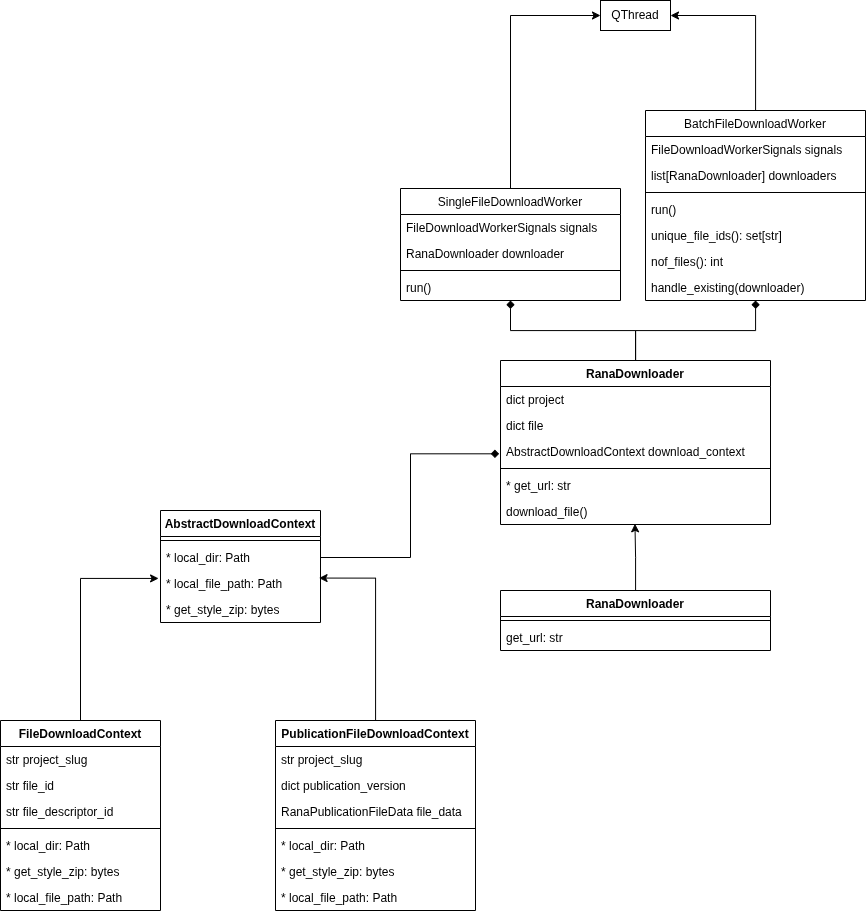

The diagram above was exported from draw.io. Its source (the exported page's mxGraphModel, read from the mxfile embedded in the PNG):
<mxGraphModel dx="2922" dy="2185" grid="1" gridSize="10" guides="1" tooltips="1" connect="1" arrows="1" fold="1" page="0" pageScale="1" pageWidth="827" pageHeight="1169" background="none" math="0" shadow="0">
  <root>
    <mxCell id="0" />
    <mxCell id="1" parent="0" />
    <mxCell id="9vdw6HK07RcJUd8Sd2Y_-69" parent="1" style="swimlane;fontStyle=1;align=center;verticalAlign=top;childLayout=stackLayout;horizontal=1;startSize=26;horizontalStack=0;resizeParent=1;resizeParentMax=0;resizeLast=0;collapsible=1;marginBottom=0;whiteSpace=wrap;html=1;" value="AbstractDownloadContext" vertex="1">
      <mxGeometry height="112" width="160" x="130" y="-170" as="geometry" />
    </mxCell>
    <mxCell id="9vdw6HK07RcJUd8Sd2Y_-71" parent="9vdw6HK07RcJUd8Sd2Y_-69" style="line;strokeWidth=1;fillColor=none;align=left;verticalAlign=middle;spacingTop=-1;spacingLeft=3;spacingRight=3;rotatable=0;labelPosition=right;points=[];portConstraint=eastwest;strokeColor=inherit;" value="" vertex="1">
      <mxGeometry height="8" width="160" y="26" as="geometry" />
    </mxCell>
    <mxCell id="9vdw6HK07RcJUd8Sd2Y_-73" parent="9vdw6HK07RcJUd8Sd2Y_-69" style="text;strokeColor=none;fillColor=none;align=left;verticalAlign=top;spacingLeft=4;spacingRight=4;overflow=hidden;rotatable=0;points=[[0,0.5],[1,0.5]];portConstraint=eastwest;whiteSpace=wrap;html=1;" value="* local_dir: Path&lt;div&gt;&lt;br&gt;&lt;/div&gt;" vertex="1">
      <mxGeometry height="26" width="160" y="34" as="geometry" />
    </mxCell>
    <mxCell id="9vdw6HK07RcJUd8Sd2Y_-72" parent="9vdw6HK07RcJUd8Sd2Y_-69" style="text;strokeColor=none;fillColor=none;align=left;verticalAlign=top;spacingLeft=4;spacingRight=4;overflow=hidden;rotatable=0;points=[[0,0.5],[1,0.5]];portConstraint=eastwest;whiteSpace=wrap;html=1;" value="* local_file_path: Path" vertex="1">
      <mxGeometry height="26" width="160" y="60" as="geometry" />
    </mxCell>
    <mxCell id="9vdw6HK07RcJUd8Sd2Y_-85" parent="9vdw6HK07RcJUd8Sd2Y_-69" style="text;strokeColor=none;fillColor=none;align=left;verticalAlign=top;spacingLeft=4;spacingRight=4;overflow=hidden;rotatable=0;points=[[0,0.5],[1,0.5]];portConstraint=eastwest;whiteSpace=wrap;html=1;" value="* get_style_zip: bytes" vertex="1">
      <mxGeometry height="26" width="160" y="86" as="geometry" />
    </mxCell>
    <mxCell id="9vdw6HK07RcJUd8Sd2Y_-100" edge="1" parent="1" source="9vdw6HK07RcJUd8Sd2Y_-78" style="edgeStyle=orthogonalEdgeStyle;rounded=0;orthogonalLoop=1;jettySize=auto;html=1;entryX=-0.012;entryY=0.305;entryDx=0;entryDy=0;entryPerimeter=0;curved=0;" target="9vdw6HK07RcJUd8Sd2Y_-72">
      <mxGeometry relative="1" as="geometry" />
    </mxCell>
    <mxCell id="9vdw6HK07RcJUd8Sd2Y_-78" parent="1" style="swimlane;fontStyle=1;align=center;verticalAlign=top;childLayout=stackLayout;horizontal=1;startSize=26;horizontalStack=0;resizeParent=1;resizeParentMax=0;resizeLast=0;collapsible=1;marginBottom=0;whiteSpace=wrap;html=1;" value="FileDownloadContext" vertex="1">
      <mxGeometry height="190" width="160" x="-30" y="40" as="geometry" />
    </mxCell>
    <mxCell id="9vdw6HK07RcJUd8Sd2Y_-79" parent="9vdw6HK07RcJUd8Sd2Y_-78" style="text;strokeColor=none;fillColor=none;align=left;verticalAlign=top;spacingLeft=4;spacingRight=4;overflow=hidden;rotatable=0;points=[[0,0.5],[1,0.5]];portConstraint=eastwest;whiteSpace=wrap;html=1;" value="str project_slug" vertex="1">
      <mxGeometry height="26" width="160" y="26" as="geometry" />
    </mxCell>
    <mxCell id="9vdw6HK07RcJUd8Sd2Y_-82" parent="9vdw6HK07RcJUd8Sd2Y_-78" style="text;strokeColor=none;fillColor=none;align=left;verticalAlign=top;spacingLeft=4;spacingRight=4;overflow=hidden;rotatable=0;points=[[0,0.5],[1,0.5]];portConstraint=eastwest;whiteSpace=wrap;html=1;" value="str file_id" vertex="1">
      <mxGeometry height="26" width="160" y="52" as="geometry" />
    </mxCell>
    <mxCell id="9vdw6HK07RcJUd8Sd2Y_-84" parent="9vdw6HK07RcJUd8Sd2Y_-78" style="text;strokeColor=none;fillColor=none;align=left;verticalAlign=top;spacingLeft=4;spacingRight=4;overflow=hidden;rotatable=0;points=[[0,0.5],[1,0.5]];portConstraint=eastwest;whiteSpace=wrap;html=1;" value="str file_descriptor_id" vertex="1">
      <mxGeometry height="26" width="160" y="78" as="geometry" />
    </mxCell>
    <mxCell id="9vdw6HK07RcJUd8Sd2Y_-80" parent="9vdw6HK07RcJUd8Sd2Y_-78" style="line;strokeWidth=1;fillColor=none;align=left;verticalAlign=middle;spacingTop=-1;spacingLeft=3;spacingRight=3;rotatable=0;labelPosition=right;points=[];portConstraint=eastwest;strokeColor=inherit;" value="" vertex="1">
      <mxGeometry height="8" width="160" y="104" as="geometry" />
    </mxCell>
    <mxCell id="9vdw6HK07RcJUd8Sd2Y_-86" parent="9vdw6HK07RcJUd8Sd2Y_-78" style="text;strokeColor=none;fillColor=none;align=left;verticalAlign=top;spacingLeft=4;spacingRight=4;overflow=hidden;rotatable=0;points=[[0,0.5],[1,0.5]];portConstraint=eastwest;whiteSpace=wrap;html=1;" value="* local_dir: Path&lt;div&gt;&lt;br&gt;&lt;/div&gt;" vertex="1">
      <mxGeometry height="26" width="160" y="112" as="geometry" />
    </mxCell>
    <mxCell id="9vdw6HK07RcJUd8Sd2Y_-88" parent="9vdw6HK07RcJUd8Sd2Y_-78" style="text;strokeColor=none;fillColor=none;align=left;verticalAlign=top;spacingLeft=4;spacingRight=4;overflow=hidden;rotatable=0;points=[[0,0.5],[1,0.5]];portConstraint=eastwest;whiteSpace=wrap;html=1;" value="* get_style_zip: bytes" vertex="1">
      <mxGeometry height="26" width="160" y="138" as="geometry" />
    </mxCell>
    <mxCell id="9vdw6HK07RcJUd8Sd2Y_-87" parent="9vdw6HK07RcJUd8Sd2Y_-78" style="text;strokeColor=none;fillColor=none;align=left;verticalAlign=top;spacingLeft=4;spacingRight=4;overflow=hidden;rotatable=0;points=[[0,0.5],[1,0.5]];portConstraint=eastwest;whiteSpace=wrap;html=1;" value="* local_file_path: Path" vertex="1">
      <mxGeometry height="26" width="160" y="164" as="geometry" />
    </mxCell>
    <mxCell id="9vdw6HK07RcJUd8Sd2Y_-89" parent="1" style="swimlane;fontStyle=1;align=center;verticalAlign=top;childLayout=stackLayout;horizontal=1;startSize=26;horizontalStack=0;resizeParent=1;resizeParentMax=0;resizeLast=0;collapsible=1;marginBottom=0;whiteSpace=wrap;html=1;" value="PublicationFileDownloadContext" vertex="1">
      <mxGeometry height="190" width="200" x="245" y="40" as="geometry" />
    </mxCell>
    <mxCell id="9vdw6HK07RcJUd8Sd2Y_-90" parent="9vdw6HK07RcJUd8Sd2Y_-89" style="text;strokeColor=none;fillColor=none;align=left;verticalAlign=top;spacingLeft=4;spacingRight=4;overflow=hidden;rotatable=0;points=[[0,0.5],[1,0.5]];portConstraint=eastwest;whiteSpace=wrap;html=1;" value="str project_slug" vertex="1">
      <mxGeometry height="26" width="200" y="26" as="geometry" />
    </mxCell>
    <mxCell id="9vdw6HK07RcJUd8Sd2Y_-91" parent="9vdw6HK07RcJUd8Sd2Y_-89" style="text;strokeColor=none;fillColor=none;align=left;verticalAlign=top;spacingLeft=4;spacingRight=4;overflow=hidden;rotatable=0;points=[[0,0.5],[1,0.5]];portConstraint=eastwest;whiteSpace=wrap;html=1;" value="dict publication_version" vertex="1">
      <mxGeometry height="26" width="200" y="52" as="geometry" />
    </mxCell>
    <mxCell id="9vdw6HK07RcJUd8Sd2Y_-92" parent="9vdw6HK07RcJUd8Sd2Y_-89" style="text;strokeColor=none;fillColor=none;align=left;verticalAlign=top;spacingLeft=4;spacingRight=4;overflow=hidden;rotatable=0;points=[[0,0.5],[1,0.5]];portConstraint=eastwest;whiteSpace=wrap;html=1;" value="RanaPublicationFileData file_data" vertex="1">
      <mxGeometry height="26" width="200" y="78" as="geometry" />
    </mxCell>
    <mxCell id="9vdw6HK07RcJUd8Sd2Y_-93" parent="9vdw6HK07RcJUd8Sd2Y_-89" style="line;strokeWidth=1;fillColor=none;align=left;verticalAlign=middle;spacingTop=-1;spacingLeft=3;spacingRight=3;rotatable=0;labelPosition=right;points=[];portConstraint=eastwest;strokeColor=inherit;" value="" vertex="1">
      <mxGeometry height="8" width="200" y="104" as="geometry" />
    </mxCell>
    <mxCell id="9vdw6HK07RcJUd8Sd2Y_-94" parent="9vdw6HK07RcJUd8Sd2Y_-89" style="text;strokeColor=none;fillColor=none;align=left;verticalAlign=top;spacingLeft=4;spacingRight=4;overflow=hidden;rotatable=0;points=[[0,0.5],[1,0.5]];portConstraint=eastwest;whiteSpace=wrap;html=1;" value="* local_dir: Path&lt;div&gt;&lt;br&gt;&lt;/div&gt;" vertex="1">
      <mxGeometry height="26" width="200" y="112" as="geometry" />
    </mxCell>
    <mxCell id="9vdw6HK07RcJUd8Sd2Y_-95" parent="9vdw6HK07RcJUd8Sd2Y_-89" style="text;strokeColor=none;fillColor=none;align=left;verticalAlign=top;spacingLeft=4;spacingRight=4;overflow=hidden;rotatable=0;points=[[0,0.5],[1,0.5]];portConstraint=eastwest;whiteSpace=wrap;html=1;" value="* get_style_zip: bytes" vertex="1">
      <mxGeometry height="26" width="200" y="138" as="geometry" />
    </mxCell>
    <mxCell id="9vdw6HK07RcJUd8Sd2Y_-96" parent="9vdw6HK07RcJUd8Sd2Y_-89" style="text;strokeColor=none;fillColor=none;align=left;verticalAlign=top;spacingLeft=4;spacingRight=4;overflow=hidden;rotatable=0;points=[[0,0.5],[1,0.5]];portConstraint=eastwest;whiteSpace=wrap;html=1;" value="* local_file_path: Path" vertex="1">
      <mxGeometry height="26" width="200" y="164" as="geometry" />
    </mxCell>
    <mxCell id="9vdw6HK07RcJUd8Sd2Y_-99" edge="1" parent="1" source="9vdw6HK07RcJUd8Sd2Y_-89" style="edgeStyle=orthogonalEdgeStyle;rounded=0;orthogonalLoop=1;jettySize=auto;html=1;entryX=0.991;entryY=0.291;entryDx=0;entryDy=0;entryPerimeter=0;curved=0;" target="9vdw6HK07RcJUd8Sd2Y_-72">
      <mxGeometry relative="1" as="geometry" />
    </mxCell>
    <mxCell id="9vdw6HK07RcJUd8Sd2Y_-147" edge="1" parent="1" source="9vdw6HK07RcJUd8Sd2Y_-101" style="edgeStyle=orthogonalEdgeStyle;rounded=0;orthogonalLoop=1;jettySize=auto;html=1;endArrow=diamond;endFill=1;" target="9vdw6HK07RcJUd8Sd2Y_-126">
      <mxGeometry relative="1" as="geometry" />
    </mxCell>
    <mxCell id="9vdw6HK07RcJUd8Sd2Y_-148" edge="1" parent="1" source="9vdw6HK07RcJUd8Sd2Y_-101" style="edgeStyle=orthogonalEdgeStyle;rounded=0;orthogonalLoop=1;jettySize=auto;html=1;endArrow=diamond;endFill=1;" target="9vdw6HK07RcJUd8Sd2Y_-136">
      <mxGeometry relative="1" as="geometry" />
    </mxCell>
    <mxCell id="9vdw6HK07RcJUd8Sd2Y_-101" parent="1" style="swimlane;fontStyle=1;align=center;verticalAlign=top;childLayout=stackLayout;horizontal=1;startSize=26;horizontalStack=0;resizeParent=1;resizeParentMax=0;resizeLast=0;collapsible=1;marginBottom=0;whiteSpace=wrap;html=1;" value="RanaDownloader" vertex="1">
      <mxGeometry height="164" width="270" x="470" y="-320" as="geometry" />
    </mxCell>
    <mxCell id="9vdw6HK07RcJUd8Sd2Y_-102" parent="9vdw6HK07RcJUd8Sd2Y_-101" style="text;strokeColor=none;fillColor=none;align=left;verticalAlign=top;spacingLeft=4;spacingRight=4;overflow=hidden;rotatable=0;points=[[0,0.5],[1,0.5]];portConstraint=eastwest;whiteSpace=wrap;html=1;" value="dict project" vertex="1">
      <mxGeometry height="26" width="270" y="26" as="geometry" />
    </mxCell>
    <mxCell id="9vdw6HK07RcJUd8Sd2Y_-105" parent="9vdw6HK07RcJUd8Sd2Y_-101" style="text;strokeColor=none;fillColor=none;align=left;verticalAlign=top;spacingLeft=4;spacingRight=4;overflow=hidden;rotatable=0;points=[[0,0.5],[1,0.5]];portConstraint=eastwest;whiteSpace=wrap;html=1;" value="dict file" vertex="1">
      <mxGeometry height="26" width="270" y="52" as="geometry" />
    </mxCell>
    <mxCell id="9vdw6HK07RcJUd8Sd2Y_-106" parent="9vdw6HK07RcJUd8Sd2Y_-101" style="text;strokeColor=none;fillColor=none;align=left;verticalAlign=top;spacingLeft=4;spacingRight=4;overflow=hidden;rotatable=0;points=[[0,0.5],[1,0.5]];portConstraint=eastwest;whiteSpace=wrap;html=1;" value="AbstractDownloadContext download_context" vertex="1">
      <mxGeometry height="26" width="270" y="78" as="geometry" />
    </mxCell>
    <mxCell id="9vdw6HK07RcJUd8Sd2Y_-103" parent="9vdw6HK07RcJUd8Sd2Y_-101" style="line;strokeWidth=1;fillColor=none;align=left;verticalAlign=middle;spacingTop=-1;spacingLeft=3;spacingRight=3;rotatable=0;labelPosition=right;points=[];portConstraint=eastwest;strokeColor=inherit;" value="" vertex="1">
      <mxGeometry height="8" width="270" y="104" as="geometry" />
    </mxCell>
    <mxCell id="9vdw6HK07RcJUd8Sd2Y_-104" parent="9vdw6HK07RcJUd8Sd2Y_-101" style="text;strokeColor=none;fillColor=none;align=left;verticalAlign=top;spacingLeft=4;spacingRight=4;overflow=hidden;rotatable=0;points=[[0,0.5],[1,0.5]];portConstraint=eastwest;whiteSpace=wrap;html=1;" value="* get_url: str" vertex="1">
      <mxGeometry height="26" width="270" y="112" as="geometry" />
    </mxCell>
    <mxCell id="9vdw6HK07RcJUd8Sd2Y_-107" parent="9vdw6HK07RcJUd8Sd2Y_-101" style="text;strokeColor=none;fillColor=none;align=left;verticalAlign=top;spacingLeft=4;spacingRight=4;overflow=hidden;rotatable=0;points=[[0,0.5],[1,0.5]];portConstraint=eastwest;whiteSpace=wrap;html=1;" value="download_file()" vertex="1">
      <mxGeometry height="26" width="270" y="138" as="geometry" />
    </mxCell>
    <mxCell id="9vdw6HK07RcJUd8Sd2Y_-108" parent="1" style="swimlane;fontStyle=1;align=center;verticalAlign=top;childLayout=stackLayout;horizontal=1;startSize=26;horizontalStack=0;resizeParent=1;resizeParentMax=0;resizeLast=0;collapsible=1;marginBottom=0;whiteSpace=wrap;html=1;" value="RanaDownloader" vertex="1">
      <mxGeometry height="60" width="270" x="470" y="-90" as="geometry" />
    </mxCell>
    <mxCell id="9vdw6HK07RcJUd8Sd2Y_-112" parent="9vdw6HK07RcJUd8Sd2Y_-108" style="line;strokeWidth=1;fillColor=none;align=left;verticalAlign=middle;spacingTop=-1;spacingLeft=3;spacingRight=3;rotatable=0;labelPosition=right;points=[];portConstraint=eastwest;strokeColor=inherit;" value="" vertex="1">
      <mxGeometry height="8" width="270" y="26" as="geometry" />
    </mxCell>
    <mxCell id="9vdw6HK07RcJUd8Sd2Y_-113" parent="9vdw6HK07RcJUd8Sd2Y_-108" style="text;strokeColor=none;fillColor=none;align=left;verticalAlign=top;spacingLeft=4;spacingRight=4;overflow=hidden;rotatable=0;points=[[0,0.5],[1,0.5]];portConstraint=eastwest;whiteSpace=wrap;html=1;" value="get_url: str" vertex="1">
      <mxGeometry height="26" width="270" y="34" as="geometry" />
    </mxCell>
    <mxCell id="9vdw6HK07RcJUd8Sd2Y_-119" edge="1" parent="1" source="9vdw6HK07RcJUd8Sd2Y_-108" style="edgeStyle=orthogonalEdgeStyle;rounded=0;orthogonalLoop=1;jettySize=auto;html=1;entryX=0.498;entryY=0.973;entryDx=0;entryDy=0;entryPerimeter=0;" target="9vdw6HK07RcJUd8Sd2Y_-107">
      <mxGeometry relative="1" as="geometry" />
    </mxCell>
    <mxCell id="9vdw6HK07RcJUd8Sd2Y_-121" edge="1" parent="1" source="9vdw6HK07RcJUd8Sd2Y_-73" style="edgeStyle=orthogonalEdgeStyle;rounded=0;orthogonalLoop=1;jettySize=auto;html=1;entryX=-0.005;entryY=0.589;entryDx=0;entryDy=0;entryPerimeter=0;endArrow=diamond;endFill=1;" target="9vdw6HK07RcJUd8Sd2Y_-106">
      <mxGeometry relative="1" as="geometry">
        <mxPoint x="419.9999999999998" y="-240" as="targetPoint" />
      </mxGeometry>
    </mxCell>
    <mxCell id="9vdw6HK07RcJUd8Sd2Y_-151" edge="1" parent="1" source="9vdw6HK07RcJUd8Sd2Y_-126" style="edgeStyle=orthogonalEdgeStyle;rounded=0;orthogonalLoop=1;jettySize=auto;html=1;entryX=0;entryY=0.5;entryDx=0;entryDy=0;" target="9vdw6HK07RcJUd8Sd2Y_-135">
      <mxGeometry relative="1" as="geometry" />
    </mxCell>
    <mxCell id="9vdw6HK07RcJUd8Sd2Y_-126" parent="1" style="swimlane;fontStyle=1;align=center;verticalAlign=top;childLayout=stackLayout;horizontal=1;startSize=26;horizontalStack=0;resizeParent=1;resizeParentMax=0;resizeLast=0;collapsible=1;marginBottom=0;whiteSpace=wrap;html=1;" value="&lt;span style=&quot;font-weight: 400;&quot;&gt;SingleFileDownloadWorker&lt;/span&gt;" vertex="1">
      <mxGeometry height="112" width="220" x="370" y="-492" as="geometry" />
    </mxCell>
    <mxCell id="9vdw6HK07RcJUd8Sd2Y_-127" parent="9vdw6HK07RcJUd8Sd2Y_-126" style="text;strokeColor=none;fillColor=none;align=left;verticalAlign=top;spacingLeft=4;spacingRight=4;overflow=hidden;rotatable=0;points=[[0,0.5],[1,0.5]];portConstraint=eastwest;whiteSpace=wrap;html=1;" value="FileDownloadWorkerSignals signals" vertex="1">
      <mxGeometry height="26" width="220" y="26" as="geometry" />
    </mxCell>
    <mxCell id="9vdw6HK07RcJUd8Sd2Y_-134" parent="9vdw6HK07RcJUd8Sd2Y_-126" style="text;strokeColor=none;fillColor=none;align=left;verticalAlign=top;spacingLeft=4;spacingRight=4;overflow=hidden;rotatable=0;points=[[0,0.5],[1,0.5]];portConstraint=eastwest;whiteSpace=wrap;html=1;" value="RanaDownloader downloader" vertex="1">
      <mxGeometry height="26" width="220" y="52" as="geometry" />
    </mxCell>
    <mxCell id="9vdw6HK07RcJUd8Sd2Y_-128" parent="9vdw6HK07RcJUd8Sd2Y_-126" style="line;strokeWidth=1;fillColor=none;align=left;verticalAlign=middle;spacingTop=-1;spacingLeft=3;spacingRight=3;rotatable=0;labelPosition=right;points=[];portConstraint=eastwest;strokeColor=inherit;" value="" vertex="1">
      <mxGeometry height="8" width="220" y="78" as="geometry" />
    </mxCell>
    <mxCell id="9vdw6HK07RcJUd8Sd2Y_-129" parent="9vdw6HK07RcJUd8Sd2Y_-126" style="text;strokeColor=none;fillColor=none;align=left;verticalAlign=top;spacingLeft=4;spacingRight=4;overflow=hidden;rotatable=0;points=[[0,0.5],[1,0.5]];portConstraint=eastwest;whiteSpace=wrap;html=1;" value="run()" vertex="1">
      <mxGeometry height="26" width="220" y="86" as="geometry" />
    </mxCell>
    <mxCell id="9vdw6HK07RcJUd8Sd2Y_-135" parent="1" style="html=1;whiteSpace=wrap;" value="QThread" vertex="1">
      <mxGeometry height="30" width="70" x="570" y="-680" as="geometry" />
    </mxCell>
    <mxCell id="9vdw6HK07RcJUd8Sd2Y_-150" edge="1" parent="1" source="9vdw6HK07RcJUd8Sd2Y_-136" style="edgeStyle=orthogonalEdgeStyle;rounded=0;orthogonalLoop=1;jettySize=auto;html=1;entryX=1;entryY=0.5;entryDx=0;entryDy=0;" target="9vdw6HK07RcJUd8Sd2Y_-135">
      <mxGeometry relative="1" as="geometry" />
    </mxCell>
    <mxCell id="9vdw6HK07RcJUd8Sd2Y_-136" parent="1" style="swimlane;fontStyle=1;align=center;verticalAlign=top;childLayout=stackLayout;horizontal=1;startSize=26;horizontalStack=0;resizeParent=1;resizeParentMax=0;resizeLast=0;collapsible=1;marginBottom=0;whiteSpace=wrap;html=1;" value="&lt;span style=&quot;font-size: 12px; font-weight: 400;&quot;&gt;BatchFileDownloadWorker&lt;/span&gt;" vertex="1">
      <mxGeometry height="190" width="220" x="615" y="-570" as="geometry" />
    </mxCell>
    <mxCell id="9vdw6HK07RcJUd8Sd2Y_-137" parent="9vdw6HK07RcJUd8Sd2Y_-136" style="text;strokeColor=none;fillColor=none;align=left;verticalAlign=top;spacingLeft=4;spacingRight=4;overflow=hidden;rotatable=0;points=[[0,0.5],[1,0.5]];portConstraint=eastwest;whiteSpace=wrap;html=1;" value="FileDownloadWorkerSignals signals" vertex="1">
      <mxGeometry height="26" width="220" y="26" as="geometry" />
    </mxCell>
    <mxCell id="9vdw6HK07RcJUd8Sd2Y_-138" parent="9vdw6HK07RcJUd8Sd2Y_-136" style="text;strokeColor=none;fillColor=none;align=left;verticalAlign=top;spacingLeft=4;spacingRight=4;overflow=hidden;rotatable=0;points=[[0,0.5],[1,0.5]];portConstraint=eastwest;whiteSpace=wrap;html=1;" value="list[RanaDownloader] downloaders" vertex="1">
      <mxGeometry height="26" width="220" y="52" as="geometry" />
    </mxCell>
    <mxCell id="9vdw6HK07RcJUd8Sd2Y_-139" parent="9vdw6HK07RcJUd8Sd2Y_-136" style="line;strokeWidth=1;fillColor=none;align=left;verticalAlign=middle;spacingTop=-1;spacingLeft=3;spacingRight=3;rotatable=0;labelPosition=right;points=[];portConstraint=eastwest;strokeColor=inherit;" value="" vertex="1">
      <mxGeometry height="8" width="220" y="78" as="geometry" />
    </mxCell>
    <mxCell id="9vdw6HK07RcJUd8Sd2Y_-140" parent="9vdw6HK07RcJUd8Sd2Y_-136" style="text;strokeColor=none;fillColor=none;align=left;verticalAlign=top;spacingLeft=4;spacingRight=4;overflow=hidden;rotatable=0;points=[[0,0.5],[1,0.5]];portConstraint=eastwest;whiteSpace=wrap;html=1;" value="run()" vertex="1">
      <mxGeometry height="26" width="220" y="86" as="geometry" />
    </mxCell>
    <mxCell id="9vdw6HK07RcJUd8Sd2Y_-141" parent="9vdw6HK07RcJUd8Sd2Y_-136" style="text;strokeColor=none;fillColor=none;align=left;verticalAlign=top;spacingLeft=4;spacingRight=4;overflow=hidden;rotatable=0;points=[[0,0.5],[1,0.5]];portConstraint=eastwest;whiteSpace=wrap;html=1;" value="unique_file_ids(): set[str]" vertex="1">
      <mxGeometry height="26" width="220" y="112" as="geometry" />
    </mxCell>
    <mxCell id="9vdw6HK07RcJUd8Sd2Y_-142" parent="9vdw6HK07RcJUd8Sd2Y_-136" style="text;strokeColor=none;fillColor=none;align=left;verticalAlign=top;spacingLeft=4;spacingRight=4;overflow=hidden;rotatable=0;points=[[0,0.5],[1,0.5]];portConstraint=eastwest;whiteSpace=wrap;html=1;" value="nof_files(): int" vertex="1">
      <mxGeometry height="26" width="220" y="138" as="geometry" />
    </mxCell>
    <mxCell id="9vdw6HK07RcJUd8Sd2Y_-143" parent="9vdw6HK07RcJUd8Sd2Y_-136" style="text;strokeColor=none;fillColor=none;align=left;verticalAlign=top;spacingLeft=4;spacingRight=4;overflow=hidden;rotatable=0;points=[[0,0.5],[1,0.5]];portConstraint=eastwest;whiteSpace=wrap;html=1;" value="handle_existing(downloader)" vertex="1">
      <mxGeometry height="26" width="220" y="164" as="geometry" />
    </mxCell>
  </root>
</mxGraphModel>